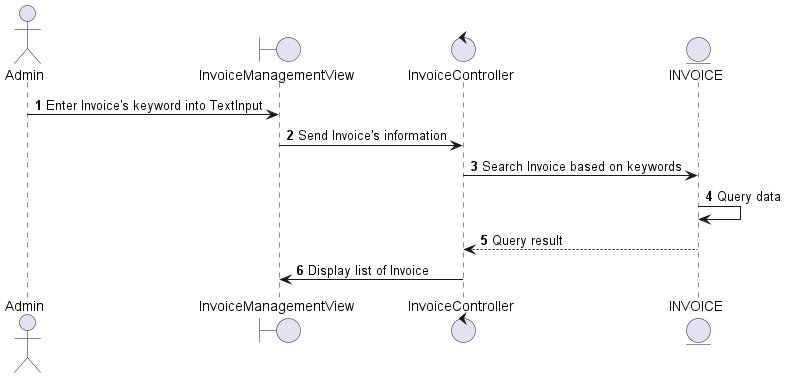

The diagram above was rendered by PlantUML. Its source (embedded in the PNG):
@startuml
autonumber
actor Admin
boundary InvoiceManagementView
control InvoiceController
entity INVOICE 
Admin -> InvoiceManagementView: Enter Invoice's keyword into TextInput
InvoiceManagementView -> InvoiceController: Send Invoice's information
InvoiceController -> INVOICE: Search Invoice based on keywords
INVOICE -> INVOICE: Query data
INVOICE --> InvoiceController: Query result
InvoiceController -> InvoiceManagementView: Display list of Invoice
@enduml